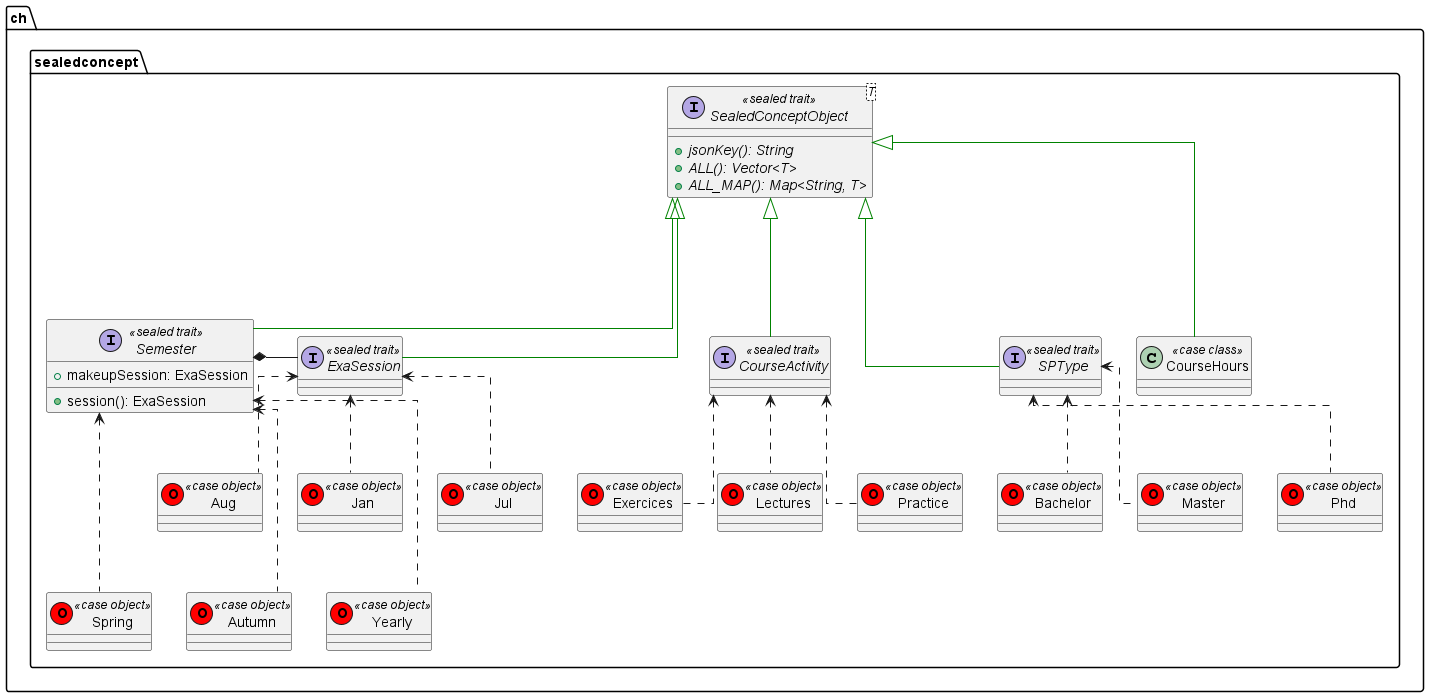

The diagram above was rendered by PlantUML. Its source (embedded in the PNG):
@startuml
skinparam linetype ortho

package ch.sealedconcept {
  entity Aug <<(O,red) case object>>
  entity Bachelor <<(O,red) case object>>
  interface CourseActivity << sealed trait >>
  class CourseHours << case class >>
  interface ExaSession << sealed trait >>

  entity Exercices <<(O,red) case object>>

  entity Jan <<(O,red) case object>>
  entity Jul <<(O,red) case object>>

  entity Lectures <<(O,red) case object>>
  entity Master <<(O,red) case object>>
  entity Phd <<(O,red) case object>>
  entity Practice <<(O,red) case object>>
  interface SPType << sealed trait >>
  interface SealedConceptObject<T> << sealed trait >>
  interface Semester << sealed trait >>
  entity Spring <<(O,red) case object>> 
  entity Autumn <<(O,red) case object>>
  entity Yearly <<(O,red) case object>>

  interface SealedConceptObject<T> {
    + {abstract} jsonKey(): String
    + {abstract} ALL(): Vector<T>
    + {abstract} ALL_MAP(): Map<String, T>
  }

  interface Semester {
    + makeupSession: ExaSession
    + session(): ExaSession
  }

}


Jan               --[dashed]up>  ExaSession          
Aug               --[dashed]up>  ExaSession          
Jul               --[dashed]up>  ExaSession          
ExaSession        -up*  Semester
Bachelor          --[dashed]up>  SPType              
Master            --[dashed]up>  SPType              
Phd               --[dashed]up>  SPType              
Semester          --[#008200]up-|>  SealedConceptObject 
Spring            --[dashed]up->  Semester
Autumn            --[dashed]up->  Semester
Yearly            --[dashed]up->  Semester
ExaSession        --[#008200]up-|>  SealedConceptObject 
Lectures          --[dashed]up>   CourseActivity
Exercices         --[dashed]up>   CourseActivity  
Practice          --[dashed]up>   CourseActivity
SPType            --[#008200]up-|>  SealedConceptObject 
CourseHours       --[#008200]up-|>  SealedConceptObject
CourseActivity    --[#008200]up-|>  SealedConceptObject


@enduml